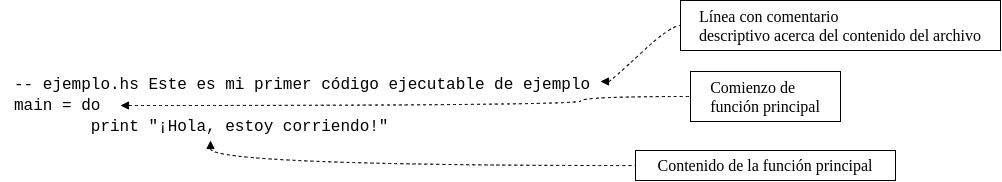

The diagram above was exported from draw.io. Its source (the exported page's mxGraphModel, read from the mxfile embedded in the PNG):
<mxGraphModel dx="1086" dy="960" grid="1" gridSize="10" guides="1" tooltips="1" connect="1" arrows="1" fold="1" page="1" pageScale="1" pageWidth="827" pageHeight="1169" math="0" shadow="0">
  <root>
    <mxCell id="0" />
    <mxCell id="1" parent="0" />
    <mxCell id="2" value="&lt;font face=&quot;Courier New&quot;&gt;-- ejemplo.hs Este es mi primer código ejecutable de ejemplo&lt;br style=&quot;font-size: 16px&quot;&gt;main = do&lt;br style=&quot;font-size: 16px&quot;&gt;&lt;span style=&quot;white-space: pre ; font-size: 16px&quot;&gt;&#09;&lt;/span&gt;print &quot;¡Hola, estoy corriendo!&quot;&lt;/font&gt;" style="text;html=1;fillColor=none;align=left;verticalAlign=middle;whiteSpace=wrap;rounded=0;fontFamily=Verdana;fontSize=16;perimeterSpacing=0;shadow=0;spacing=14;" vertex="1" parent="1">
      <mxGeometry x="50" y="70" width="630" height="130" as="geometry" />
    </mxCell>
    <mxCell id="3" value="&lt;div style=&quot;text-align: left&quot;&gt;&lt;span&gt;Línea con comentario&lt;/span&gt;&lt;/div&gt;&lt;div style=&quot;text-align: left&quot;&gt;&lt;span&gt;descriptivo acerca del contenido del archivo&lt;/span&gt;&lt;/div&gt;" style="whiteSpace=wrap;html=1;rounded=0;arcSize=50;align=center;verticalAlign=middle;strokeWidth=1;autosize=1;spacing=4;treeFolding=1;treeMoving=1;newEdgeStyle={&quot;edgeStyle&quot;:&quot;entityRelationEdgeStyle&quot;,&quot;startArrow&quot;:&quot;none&quot;,&quot;endArrow&quot;:&quot;none&quot;,&quot;segment&quot;:10,&quot;curved&quot;:1};shadow=0;fontFamily=Verdana;fontSize=16;" vertex="1" parent="1">
      <mxGeometry x="730" y="30" width="320" height="50" as="geometry" />
    </mxCell>
    <mxCell id="4" value="" style="edgeStyle=entityRelationEdgeStyle;startArrow=block;endArrow=none;segment=10;curved=1;fontFamily=Verdana;fontSize=16;startFill=1;exitX=1;exitY=0.5;exitDx=0;exitDy=0;dashed=1;" edge="1" source="5" target="3" parent="1">
      <mxGeometry relative="1" as="geometry">
        <mxPoint x="722" y="160" as="sourcePoint" />
      </mxGeometry>
    </mxCell>
    <mxCell id="5" value="&amp;nbsp;" style="text;html=1;strokeColor=none;fillColor=none;align=center;verticalAlign=middle;whiteSpace=wrap;rounded=0;shadow=0;fontFamily=Verdana;fontSize=16;" vertex="1" parent="1">
      <mxGeometry x="610" y="101" width="40" height="20" as="geometry" />
    </mxCell>
    <mxCell id="6" value="&lt;div style=&quot;text-align: left&quot;&gt;Comienzo de&amp;nbsp;&lt;/div&gt;&lt;div style=&quot;text-align: left&quot;&gt;función principal&lt;/div&gt;" style="whiteSpace=wrap;html=1;rounded=0;arcSize=50;align=center;verticalAlign=middle;strokeWidth=1;autosize=1;spacing=4;treeFolding=1;treeMoving=1;newEdgeStyle={&quot;edgeStyle&quot;:&quot;entityRelationEdgeStyle&quot;,&quot;startArrow&quot;:&quot;none&quot;,&quot;endArrow&quot;:&quot;none&quot;,&quot;segment&quot;:10,&quot;curved&quot;:1};shadow=0;fontFamily=Verdana;fontSize=16;" vertex="1" parent="1">
      <mxGeometry x="740" y="101" width="150" height="50" as="geometry" />
    </mxCell>
    <mxCell id="7" value="" style="edgeStyle=orthogonalEdgeStyle;startArrow=block;endArrow=none;segment=10;fontFamily=Verdana;fontSize=16;startFill=1;exitX=1;exitY=0.5;exitDx=0;exitDy=0;curved=1;dashed=1;" edge="1" source="8" target="6" parent="1">
      <mxGeometry relative="1" as="geometry">
        <mxPoint x="712" y="226" as="sourcePoint" />
        <Array as="points">
          <mxPoint x="630" y="135" />
          <mxPoint x="630" y="126" />
        </Array>
      </mxGeometry>
    </mxCell>
    <mxCell id="8" value="&amp;nbsp;" style="text;html=1;strokeColor=none;fillColor=none;align=center;verticalAlign=middle;whiteSpace=wrap;rounded=0;shadow=0;fontFamily=Verdana;fontSize=16;" vertex="1" parent="1">
      <mxGeometry x="130" y="125" width="40" height="20" as="geometry" />
    </mxCell>
    <mxCell id="9" value="" style="edgeStyle=orthogonalEdgeStyle;startArrow=block;endArrow=none;segment=10;fontFamily=Verdana;fontSize=16;startFill=1;exitX=1;exitY=0.5;exitDx=0;exitDy=0;curved=1;dashed=1;" edge="1" source="10" target="11" parent="1">
      <mxGeometry relative="1" as="geometry">
        <mxPoint x="712" y="295" as="sourcePoint" />
        <Array as="points">
          <mxPoint x="260" y="195" />
        </Array>
      </mxGeometry>
    </mxCell>
    <mxCell id="10" value="&amp;nbsp;" style="text;html=1;strokeColor=none;fillColor=none;align=center;verticalAlign=middle;whiteSpace=wrap;rounded=0;shadow=0;fontFamily=Verdana;fontSize=16;" vertex="1" parent="1">
      <mxGeometry x="220" y="160" width="40" height="20" as="geometry" />
    </mxCell>
    <mxCell id="11" value="&lt;div style=&quot;text-align: left&quot;&gt;Contenido de la función principal&lt;/div&gt;" style="whiteSpace=wrap;html=1;rounded=0;arcSize=50;align=center;verticalAlign=middle;strokeWidth=1;autosize=1;spacing=4;treeFolding=1;treeMoving=1;newEdgeStyle={&quot;edgeStyle&quot;:&quot;entityRelationEdgeStyle&quot;,&quot;startArrow&quot;:&quot;none&quot;,&quot;endArrow&quot;:&quot;none&quot;,&quot;segment&quot;:10,&quot;curved&quot;:1};shadow=0;fontFamily=Verdana;fontSize=16;" vertex="1" parent="1">
      <mxGeometry x="685" y="180" width="260" height="30" as="geometry" />
    </mxCell>
  </root>
</mxGraphModel>